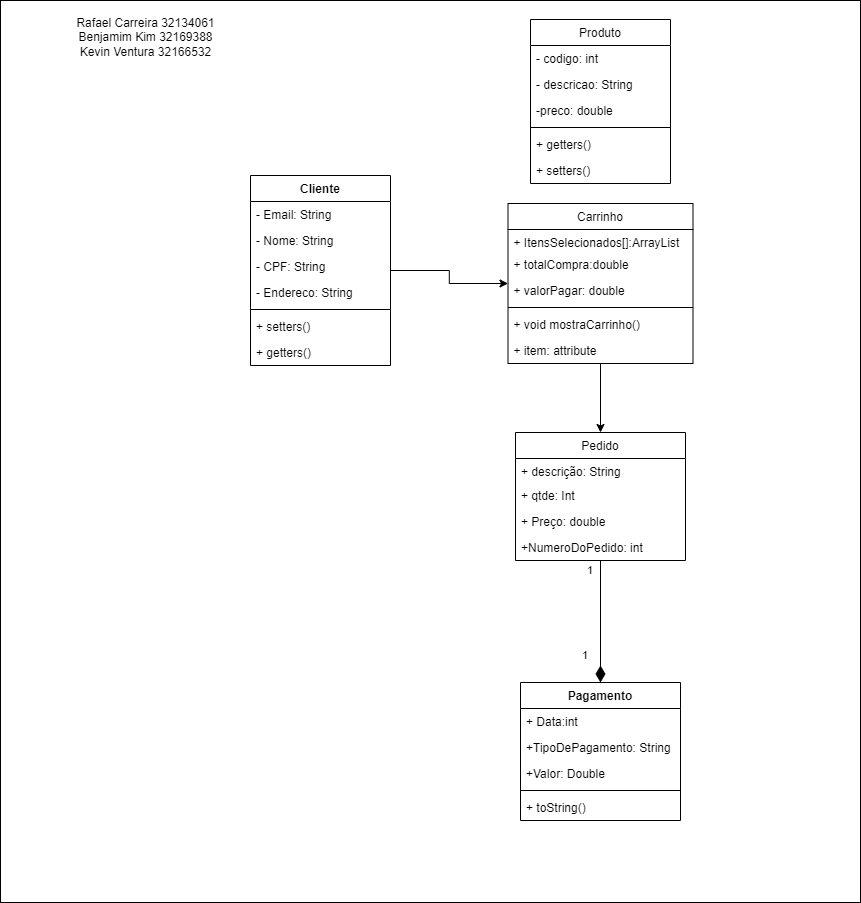

The diagram above was exported from draw.io. Its source (the exported page's mxGraphModel, read from the mxfile embedded in the PNG):
<mxGraphModel dx="1781" dy="774" grid="1" gridSize="10" guides="1" tooltips="1" connect="1" arrows="1" fold="1" page="0" pageScale="1" pageWidth="827" pageHeight="1169" background="#EEF0E8" math="0" shadow="0">
  <root>
    <mxCell id="0" />
    <mxCell id="1" parent="0" />
    <mxCell id="Tbah69kTMhWy0wdUEr3u-60" value="" style="rounded=0;whiteSpace=wrap;html=1;labelBackgroundColor=default;fontColor=default;strokeColor=default;fillColor=default;" parent="1" vertex="1">
      <mxGeometry x="-260" y="28" width="860" height="902" as="geometry" />
    </mxCell>
    <mxCell id="Tbah69kTMhWy0wdUEr3u-61" value="&lt;div&gt;Rafael Carreira 32134061&lt;/div&gt;&lt;div&gt;&lt;span&gt;Benjamim Kim 32169388&lt;/span&gt;&lt;/div&gt;&lt;div&gt;Kevin Ventura 32166532&lt;/div&gt;" style="text;html=1;align=center;verticalAlign=middle;resizable=0;points=[];autosize=1;strokeColor=none;fillColor=none;fontColor=default;" parent="1" vertex="1">
      <mxGeometry x="-190" y="40" width="150" height="50" as="geometry" />
    </mxCell>
    <mxCell id="MgOr3RL_bbOUwjcN-G1x-21" style="edgeStyle=orthogonalEdgeStyle;rounded=0;orthogonalLoop=1;jettySize=auto;html=1;" parent="1" source="FVkr_rmFybM9iXLYlQGJ-9" target="MgOr3RL_bbOUwjcN-G1x-9" edge="1">
      <mxGeometry relative="1" as="geometry" />
    </mxCell>
    <mxCell id="FVkr_rmFybM9iXLYlQGJ-9" value="Cliente" style="swimlane;fontStyle=1;childLayout=stackLayout;horizontal=1;startSize=26;fillColor=none;horizontalStack=0;resizeParent=1;resizeParentMax=0;resizeLast=0;collapsible=1;marginBottom=0;" parent="1" vertex="1">
      <mxGeometry x="-10" y="203" width="140" height="190" as="geometry" />
    </mxCell>
    <mxCell id="MgOr3RL_bbOUwjcN-G1x-1" value="- Email: String" style="text;strokeColor=none;fillColor=none;align=left;verticalAlign=top;spacingLeft=4;spacingRight=4;overflow=hidden;rotatable=0;points=[[0,0.5],[1,0.5]];portConstraint=eastwest;" parent="FVkr_rmFybM9iXLYlQGJ-9" vertex="1">
      <mxGeometry y="26" width="140" height="26" as="geometry" />
    </mxCell>
    <mxCell id="FVkr_rmFybM9iXLYlQGJ-17" value="- Nome: String" style="text;strokeColor=none;fillColor=none;align=left;verticalAlign=top;spacingLeft=4;spacingRight=4;overflow=hidden;rotatable=0;points=[[0,0.5],[1,0.5]];portConstraint=eastwest;" parent="FVkr_rmFybM9iXLYlQGJ-9" vertex="1">
      <mxGeometry y="52" width="140" height="26" as="geometry" />
    </mxCell>
    <mxCell id="OBC6FrR3dumVz0dfpXS6-5" value="- CPF: String" style="text;strokeColor=none;fillColor=none;align=left;verticalAlign=top;spacingLeft=4;spacingRight=4;overflow=hidden;rotatable=0;points=[[0,0.5],[1,0.5]];portConstraint=eastwest;" parent="FVkr_rmFybM9iXLYlQGJ-9" vertex="1">
      <mxGeometry y="78" width="140" height="26" as="geometry" />
    </mxCell>
    <mxCell id="tMlphUIwfImJlVLqUBc8-1" value="- Endereco: String" style="text;strokeColor=none;fillColor=none;align=left;verticalAlign=top;spacingLeft=4;spacingRight=4;overflow=hidden;rotatable=0;points=[[0,0.5],[1,0.5]];portConstraint=eastwest;" parent="FVkr_rmFybM9iXLYlQGJ-9" vertex="1">
      <mxGeometry y="104" width="140" height="26" as="geometry" />
    </mxCell>
    <mxCell id="MgOr3RL_bbOUwjcN-G1x-2" value="" style="line;strokeWidth=1;fillColor=none;align=left;verticalAlign=middle;spacingTop=-1;spacingLeft=3;spacingRight=3;rotatable=0;labelPosition=right;points=[];portConstraint=eastwest;" parent="FVkr_rmFybM9iXLYlQGJ-9" vertex="1">
      <mxGeometry y="130" width="140" height="8" as="geometry" />
    </mxCell>
    <mxCell id="gM4Jvfr7WbZN6ikPnuCy-1" value="+ setters()" style="text;strokeColor=none;fillColor=none;align=left;verticalAlign=top;spacingLeft=4;spacingRight=4;overflow=hidden;rotatable=0;points=[[0,0.5],[1,0.5]];portConstraint=eastwest;" vertex="1" parent="FVkr_rmFybM9iXLYlQGJ-9">
      <mxGeometry y="138" width="140" height="26" as="geometry" />
    </mxCell>
    <mxCell id="MgOr3RL_bbOUwjcN-G1x-6" value="+ getters()&#10;" style="text;strokeColor=none;fillColor=none;align=left;verticalAlign=top;spacingLeft=4;spacingRight=4;overflow=hidden;rotatable=0;points=[[0,0.5],[1,0.5]];portConstraint=eastwest;" parent="FVkr_rmFybM9iXLYlQGJ-9" vertex="1">
      <mxGeometry y="164" width="140" height="26" as="geometry" />
    </mxCell>
    <mxCell id="OBC6FrR3dumVz0dfpXS6-1" value="Produto" style="swimlane;fontStyle=0;childLayout=stackLayout;horizontal=1;startSize=26;fillColor=none;horizontalStack=0;resizeParent=1;resizeParentMax=0;resizeLast=0;collapsible=1;marginBottom=0;" parent="1" vertex="1">
      <mxGeometry x="270" y="47" width="140" height="164" as="geometry" />
    </mxCell>
    <mxCell id="OBC6FrR3dumVz0dfpXS6-2" value="- codigo: int" style="text;strokeColor=none;fillColor=none;align=left;verticalAlign=top;spacingLeft=4;spacingRight=4;overflow=hidden;rotatable=0;points=[[0,0.5],[1,0.5]];portConstraint=eastwest;" parent="OBC6FrR3dumVz0dfpXS6-1" vertex="1">
      <mxGeometry y="26" width="140" height="26" as="geometry" />
    </mxCell>
    <mxCell id="OBC6FrR3dumVz0dfpXS6-3" value="- descricao: String" style="text;strokeColor=none;fillColor=none;align=left;verticalAlign=top;spacingLeft=4;spacingRight=4;overflow=hidden;rotatable=0;points=[[0,0.5],[1,0.5]];portConstraint=eastwest;" parent="OBC6FrR3dumVz0dfpXS6-1" vertex="1">
      <mxGeometry y="52" width="140" height="26" as="geometry" />
    </mxCell>
    <mxCell id="OBC6FrR3dumVz0dfpXS6-4" value="-preco: double" style="text;strokeColor=none;fillColor=none;align=left;verticalAlign=top;spacingLeft=4;spacingRight=4;overflow=hidden;rotatable=0;points=[[0,0.5],[1,0.5]];portConstraint=eastwest;" parent="OBC6FrR3dumVz0dfpXS6-1" vertex="1">
      <mxGeometry y="78" width="140" height="26" as="geometry" />
    </mxCell>
    <mxCell id="gM4Jvfr7WbZN6ikPnuCy-9" value="" style="line;strokeWidth=1;fillColor=none;align=left;verticalAlign=middle;spacingTop=-1;spacingLeft=3;spacingRight=3;rotatable=0;labelPosition=right;points=[];portConstraint=eastwest;" vertex="1" parent="OBC6FrR3dumVz0dfpXS6-1">
      <mxGeometry y="104" width="140" height="8" as="geometry" />
    </mxCell>
    <mxCell id="gM4Jvfr7WbZN6ikPnuCy-7" value="+ getters()" style="text;strokeColor=none;fillColor=none;align=left;verticalAlign=top;spacingLeft=4;spacingRight=4;overflow=hidden;rotatable=0;points=[[0,0.5],[1,0.5]];portConstraint=eastwest;" vertex="1" parent="OBC6FrR3dumVz0dfpXS6-1">
      <mxGeometry y="112" width="140" height="26" as="geometry" />
    </mxCell>
    <mxCell id="gM4Jvfr7WbZN6ikPnuCy-8" value="+ setters()" style="text;strokeColor=none;fillColor=none;align=left;verticalAlign=top;spacingLeft=4;spacingRight=4;overflow=hidden;rotatable=0;points=[[0,0.5],[1,0.5]];portConstraint=eastwest;" vertex="1" parent="OBC6FrR3dumVz0dfpXS6-1">
      <mxGeometry y="138" width="140" height="26" as="geometry" />
    </mxCell>
    <mxCell id="I-q9hu8Hxik4wiXClYYq-1" value="Pagamento" style="swimlane;fontStyle=1;align=center;verticalAlign=top;childLayout=stackLayout;horizontal=1;startSize=26;horizontalStack=0;resizeParent=1;resizeParentMax=0;resizeLast=0;collapsible=1;marginBottom=0;" parent="1" vertex="1">
      <mxGeometry x="260" y="710" width="160" height="138" as="geometry" />
    </mxCell>
    <mxCell id="I-q9hu8Hxik4wiXClYYq-5" value="+ Data:int" style="text;strokeColor=none;fillColor=none;align=left;verticalAlign=top;spacingLeft=4;spacingRight=4;overflow=hidden;rotatable=0;points=[[0,0.5],[1,0.5]];portConstraint=eastwest;" parent="I-q9hu8Hxik4wiXClYYq-1" vertex="1">
      <mxGeometry y="26" width="160" height="26" as="geometry" />
    </mxCell>
    <mxCell id="I-q9hu8Hxik4wiXClYYq-2" value="+TipoDePagamento: String" style="text;strokeColor=none;fillColor=none;align=left;verticalAlign=top;spacingLeft=4;spacingRight=4;overflow=hidden;rotatable=0;points=[[0,0.5],[1,0.5]];portConstraint=eastwest;" parent="I-q9hu8Hxik4wiXClYYq-1" vertex="1">
      <mxGeometry y="52" width="160" height="26" as="geometry" />
    </mxCell>
    <mxCell id="I-q9hu8Hxik4wiXClYYq-4" value="+Valor: Double" style="text;strokeColor=none;fillColor=none;align=left;verticalAlign=top;spacingLeft=4;spacingRight=4;overflow=hidden;rotatable=0;points=[[0,0.5],[1,0.5]];portConstraint=eastwest;" parent="I-q9hu8Hxik4wiXClYYq-1" vertex="1">
      <mxGeometry y="78" width="160" height="26" as="geometry" />
    </mxCell>
    <mxCell id="I-q9hu8Hxik4wiXClYYq-3" value="" style="line;strokeWidth=1;fillColor=none;align=left;verticalAlign=middle;spacingTop=-1;spacingLeft=3;spacingRight=3;rotatable=0;labelPosition=right;points=[];portConstraint=eastwest;" parent="I-q9hu8Hxik4wiXClYYq-1" vertex="1">
      <mxGeometry y="104" width="160" height="8" as="geometry" />
    </mxCell>
    <mxCell id="MgOr3RL_bbOUwjcN-G1x-8" value="+ toString()" style="text;strokeColor=none;fillColor=none;align=left;verticalAlign=top;spacingLeft=4;spacingRight=4;overflow=hidden;rotatable=0;points=[[0,0.5],[1,0.5]];portConstraint=eastwest;" parent="I-q9hu8Hxik4wiXClYYq-1" vertex="1">
      <mxGeometry y="112" width="160" height="26" as="geometry" />
    </mxCell>
    <mxCell id="I-q9hu8Hxik4wiXClYYq-7" value="Pedido" style="swimlane;fontStyle=0;childLayout=stackLayout;horizontal=1;startSize=26;fillColor=none;horizontalStack=0;resizeParent=1;resizeParentMax=0;resizeLast=0;collapsible=1;marginBottom=0;" parent="1" vertex="1">
      <mxGeometry x="255" y="460" width="170" height="128" as="geometry" />
    </mxCell>
    <mxCell id="I-q9hu8Hxik4wiXClYYq-8" value="+ descrição: String" style="text;strokeColor=none;fillColor=none;align=left;verticalAlign=top;spacingLeft=4;spacingRight=4;overflow=hidden;rotatable=0;points=[[0,0.5],[1,0.5]];portConstraint=eastwest;" parent="I-q9hu8Hxik4wiXClYYq-7" vertex="1">
      <mxGeometry y="26" width="170" height="24" as="geometry" />
    </mxCell>
    <mxCell id="gM4Jvfr7WbZN6ikPnuCy-3" value="+ qtde: Int" style="text;strokeColor=none;fillColor=none;align=left;verticalAlign=top;spacingLeft=4;spacingRight=4;overflow=hidden;rotatable=0;points=[[0,0.5],[1,0.5]];portConstraint=eastwest;" vertex="1" parent="I-q9hu8Hxik4wiXClYYq-7">
      <mxGeometry y="50" width="170" height="26" as="geometry" />
    </mxCell>
    <mxCell id="I-q9hu8Hxik4wiXClYYq-9" value="+ Preço: double" style="text;strokeColor=none;fillColor=none;align=left;verticalAlign=top;spacingLeft=4;spacingRight=4;overflow=hidden;rotatable=0;points=[[0,0.5],[1,0.5]];portConstraint=eastwest;" parent="I-q9hu8Hxik4wiXClYYq-7" vertex="1">
      <mxGeometry y="76" width="170" height="26" as="geometry" />
    </mxCell>
    <mxCell id="I-q9hu8Hxik4wiXClYYq-10" value="+NumeroDoPedido: int" style="text;strokeColor=none;fillColor=none;align=left;verticalAlign=top;spacingLeft=4;spacingRight=4;overflow=hidden;rotatable=0;points=[[0,0.5],[1,0.5]];portConstraint=eastwest;" parent="I-q9hu8Hxik4wiXClYYq-7" vertex="1">
      <mxGeometry y="102" width="170" height="26" as="geometry" />
    </mxCell>
    <mxCell id="MgOr3RL_bbOUwjcN-G1x-24" style="edgeStyle=orthogonalEdgeStyle;rounded=0;orthogonalLoop=1;jettySize=auto;html=1;" parent="1" source="MgOr3RL_bbOUwjcN-G1x-9" target="I-q9hu8Hxik4wiXClYYq-7" edge="1">
      <mxGeometry relative="1" as="geometry" />
    </mxCell>
    <mxCell id="MgOr3RL_bbOUwjcN-G1x-9" value="Carrinho" style="swimlane;fontStyle=0;childLayout=stackLayout;horizontal=1;startSize=26;fillColor=none;horizontalStack=0;resizeParent=1;resizeParentMax=0;resizeLast=0;collapsible=1;marginBottom=0;" parent="1" vertex="1">
      <mxGeometry x="247.5" y="231" width="185" height="160" as="geometry" />
    </mxCell>
    <mxCell id="MgOr3RL_bbOUwjcN-G1x-10" value="+ ItensSelecionados[]:ArrayList" style="text;strokeColor=none;fillColor=none;align=left;verticalAlign=top;spacingLeft=4;spacingRight=4;overflow=hidden;rotatable=0;points=[[0,0.5],[1,0.5]];portConstraint=eastwest;" parent="MgOr3RL_bbOUwjcN-G1x-9" vertex="1">
      <mxGeometry y="26" width="185" height="22" as="geometry" />
    </mxCell>
    <mxCell id="gM4Jvfr7WbZN6ikPnuCy-4" value="+ totalCompra:double " style="text;strokeColor=none;fillColor=none;align=left;verticalAlign=top;spacingLeft=4;spacingRight=4;overflow=hidden;rotatable=0;points=[[0,0.5],[1,0.5]];portConstraint=eastwest;" vertex="1" parent="MgOr3RL_bbOUwjcN-G1x-9">
      <mxGeometry y="48" width="185" height="26" as="geometry" />
    </mxCell>
    <mxCell id="gM4Jvfr7WbZN6ikPnuCy-5" value="+ valorPagar: double " style="text;strokeColor=none;fillColor=none;align=left;verticalAlign=top;spacingLeft=4;spacingRight=4;overflow=hidden;rotatable=0;points=[[0,0.5],[1,0.5]];portConstraint=eastwest;" vertex="1" parent="MgOr3RL_bbOUwjcN-G1x-9">
      <mxGeometry y="74" width="185" height="26" as="geometry" />
    </mxCell>
    <mxCell id="gM4Jvfr7WbZN6ikPnuCy-2" value="" style="line;strokeWidth=1;fillColor=none;align=left;verticalAlign=middle;spacingTop=-1;spacingLeft=3;spacingRight=3;rotatable=0;labelPosition=right;points=[];portConstraint=eastwest;" vertex="1" parent="MgOr3RL_bbOUwjcN-G1x-9">
      <mxGeometry y="100" width="185" height="8" as="geometry" />
    </mxCell>
    <mxCell id="MgOr3RL_bbOUwjcN-G1x-22" value="+ void mostraCarrinho()" style="text;strokeColor=none;fillColor=none;align=left;verticalAlign=top;spacingLeft=4;spacingRight=4;overflow=hidden;rotatable=0;points=[[0,0.5],[1,0.5]];portConstraint=eastwest;" parent="MgOr3RL_bbOUwjcN-G1x-9" vertex="1">
      <mxGeometry y="108" width="185" height="26" as="geometry" />
    </mxCell>
    <mxCell id="gM4Jvfr7WbZN6ikPnuCy-6" value="+ item: attribute" style="text;strokeColor=none;fillColor=none;align=left;verticalAlign=top;spacingLeft=4;spacingRight=4;overflow=hidden;rotatable=0;points=[[0,0.5],[1,0.5]];portConstraint=eastwest;" vertex="1" parent="MgOr3RL_bbOUwjcN-G1x-9">
      <mxGeometry y="134" width="185" height="26" as="geometry" />
    </mxCell>
    <mxCell id="MgOr3RL_bbOUwjcN-G1x-30" value="1" style="endArrow=close;html=1;endSize=12;startArrow=diamondThin;startSize=14;startFill=1;edgeStyle=orthogonalEdgeStyle;align=left;verticalAlign=bottom;rounded=0;" parent="1" source="I-q9hu8Hxik4wiXClYYq-1" target="I-q9hu8Hxik4wiXClYYq-7" edge="1">
      <mxGeometry x="-0.7059" y="20" relative="1" as="geometry">
        <mxPoint x="350" y="460" as="sourcePoint" />
        <mxPoint x="510" y="460" as="targetPoint" />
        <Array as="points" />
        <mxPoint as="offset" />
      </mxGeometry>
    </mxCell>
    <mxCell id="MgOr3RL_bbOUwjcN-G1x-32" value="1" style="text;html=1;strokeColor=none;fillColor=none;align=center;verticalAlign=middle;whiteSpace=wrap;rounded=0;fontSize=11;" parent="1" vertex="1">
      <mxGeometry x="320" y="588" width="20" height="20" as="geometry" />
    </mxCell>
  </root>
</mxGraphModel>